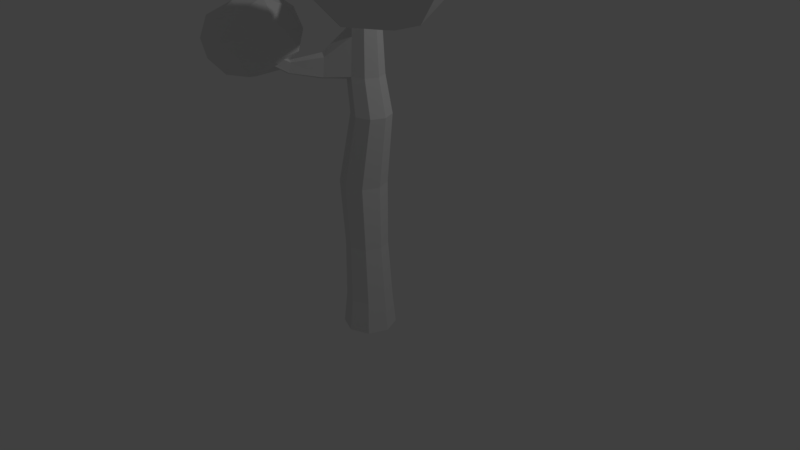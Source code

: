 # Source: Living_Tree.blend  (saved by Blender 2.78.0; exported with 4.5.12 LTS)
import bpy
from mathutils import Matrix  # noqa: F401  (used for matrix-valued properties, if any)

bpy.ops.wm.read_factory_settings(use_empty=True)
scene = bpy.context.scene
scene.name = 'Scene'

# ---- collections
col_collection_1 = bpy.data.collections.new('Collection 1'); scene.collection.children.link(col_collection_1)

# ---- world
world_world = bpy.data.worlds.new('World'); scene.world = world_world
world_world.color = (0.05088, 0.05088, 0.05088)
world_world.use_sun_shadow = False
world_world.sun_shadow_jitter_overblur = 0.0
world_world.cycles.sampling_method = 'MANUAL'

# ---- cameras
cam_camera = bpy.data.cameras.new('Camera')
cam_camera.clip_end = 100.0
cam_camera.lens = 35.0
cam_camera.sensor_width = 32.0
cam_camera.sensor_height = 18.0
cam_camera.ortho_scale = 7.314
cam_camera.dof.focus_distance = 0.0
cam_camera.dof.aperture_fstop = 128.0

# ---- lights
light_lamp = bpy.data.lights.new('Lamp', 'POINT')
light_lamp.transmission_factor = 0.0
light_lamp.cutoff_distance = 30.0
light_lamp.energy = 100.0
light_lamp.shadow_buffer_clip_start = 1.001
light_lamp.shadow_soft_size = 0.1
light_lamp.shadow_maximum_resolution = 0.006
light_lamp.use_absolute_resolution = True

# ---- meshes
me_icosphere_002 = bpy.data.meshes.new('Icosphere.002')
me_icosphere_002.from_pydata([(0.2012, -0.03173, -1.159), (0.8119, -0.8464, -0.5046), (-0.2993, -0.997, -0.6432), (-0.9784, 0.0, -0.6614), (-0.02559, 0.8506, -0.469), (1.236, 0.494, -0.4474), (0.3789, -1.171, 0.4254), (-0.7369, -0.5575, 0.1204), (-0.733, 0.5257, 0.1396), (0.6424, 0.8506, 0.4374), (1.169, -0.1463, 0.4472), (0.3224, -0.03173, 0.8608), (-0.1587, -0.626, -1.074), (0.5612, -0.4762, -1.007), (0.2645, -1.112, -0.6797), (1.179, -0.1672, -0.5641), (0.8624, 0.2885, -0.9011), (-0.4982, -0.004969, -1.022), (-0.765, -0.5205, -0.8096), (0.07907, 0.5, -0.915), (-0.7068, 0.5, -0.7021), (0.7367, 0.809, -0.5257), (1.042, -0.612, -0.00194), (1.321, 0.183, 0.0), (-0.00234, -1.303, -0.0827), (0.5923, -1.203, -0.05376), (-1.078, -0.314, -0.3711), (-0.6515, -0.935, -0.2377), (-0.5775, 0.809, -0.1595), (-1.074, 0.309, -0.3069), (1.037, 0.804, 0.0), (0.2715, 1.0, -0.01024), (0.7977, -0.803, 0.5252), (-0.2175, -0.9762, 0.3827), (-0.9294, 0.0, 0.1368), (-0.1251, 0.809, 0.3723), (0.9829, 0.4795, 0.5257), (0.3987, -0.6672, 0.7483), (0.8348, -0.126, 0.8353), (-0.2684, -0.3295, 0.5625), (-0.2704, 0.309, 0.5599), (0.4558, 0.495, 0.7366)], [], [(0, 13, 12), (1, 13, 15), (0, 12, 17), (0, 17, 19), (0, 19, 16), (1, 15, 22), (2, 14, 24), (3, 18, 26), (4, 20, 28), (5, 21, 30), (1, 22, 25), (2, 24, 27), (3, 26, 29), (4, 28, 31), (5, 30, 23), (6, 32, 37), (7, 33, 39), (8, 34, 40), (9, 35, 41), (10, 36, 38), (38, 41, 11), (38, 36, 41), (36, 9, 41), (41, 40, 11), (41, 35, 40), (35, 8, 40), (40, 39, 11), (40, 34, 39), (34, 7, 39), (39, 37, 11), (39, 33, 37), (33, 6, 37), (37, 38, 11), (37, 32, 38), (32, 10, 38), (23, 36, 10), (23, 30, 36), (30, 9, 36), (31, 35, 9), (31, 28, 35), (28, 8, 35), (29, 34, 8), (29, 26, 34), (26, 7, 34), (27, 33, 7), (27, 24, 33), (24, 6, 33), (25, 32, 6), (25, 22, 32), (22, 10, 32), (30, 31, 9), (30, 21, 31), (21, 4, 31), (28, 29, 8), (28, 20, 29), (20, 3, 29), (26, 27, 7), (26, 18, 27), (18, 2, 27), (24, 25, 6), (24, 14, 25), (14, 1, 25), (22, 23, 10), (22, 15, 23), (15, 5, 23), (16, 21, 5), (16, 19, 21), (19, 4, 21), (19, 20, 4), (19, 17, 20), (17, 3, 20), (17, 18, 3), (17, 12, 18), (12, 2, 18), (15, 16, 5), (15, 13, 16), (13, 0, 16), (12, 14, 2), (12, 13, 14), (13, 1, 14)])
me_icosphere_002.use_remesh_preserve_volume = False
me_icosphere_002.use_remesh_preserve_attributes = False
me_icosphere_002.use_mirror_vertex_groups = False
me_icosphere_002.update()
me_icosphere_001 = bpy.data.meshes.new('Icosphere.001')
me_icosphere_001.from_pydata([(-0.09777, 0.06361, -1.193), (0.9767, -0.5205, -0.4734), (-0.4553, -0.8149, -0.6285), (-1.429, 0.2095, -0.4472), (-0.2911, 1.08, -0.6551), (0.7655, 0.5257, -0.6457), (0.3132, -0.8506, 0.4472), (-1.004, -0.5257, 0.4315), (-0.7663, 0.5625, 0.1634), (0.2764, 0.8506, 0.365), (0.9317, 0.0, 0.4472), (0.0, 0.0, 0.7143), (-0.3974, -0.4267, -1.123), (0.5591, -0.2769, -1.026), (0.4247, -0.7776, -0.6847), (1.025, 0.003172, -0.5688), (0.4371, 0.3321, -1.079), (-0.9329, 0.2445, -0.9779), (-1.366, -0.4477, -0.6415), (-0.273, 0.7048, -1.059), (-0.8354, 0.8588, -0.5575), (0.2472, 0.8541, -0.8476), (1.121, -0.309, 0.0), (0.9774, 0.309, -0.0367), (-0.005189, -0.9925, -0.03692), (0.7591, -0.8063, -0.01347), (-1.517, -0.2825, -0.000931), (-1.005, -0.8057, -0.0167), (-0.6173, 1.028, -0.07416), (-1.222, 0.4966, -0.03866), (0.5878, 0.809, -0.1955), (0.0, 1.045, -0.2282), (0.7128, -0.5, 0.5257), (-0.3256, -0.809, 0.4975), (-1.112, 0.008925, 0.3306), (-0.2629, 0.829, 0.2063), (0.6882, 0.5, 0.4795), (0.1625, -0.5, 0.788), (0.5257, 0.0, 0.788), (-0.4881, -0.309, 0.587), (-0.4511, 0.309, 0.4227), (0.1625, 0.5, 0.5971)], [], [(0, 13, 12), (1, 13, 15), (0, 12, 17), (0, 17, 19), (0, 19, 16), (1, 15, 22), (2, 14, 24), (3, 18, 26), (4, 20, 28), (5, 21, 30), (1, 22, 25), (2, 24, 27), (3, 26, 29), (4, 28, 31), (5, 30, 23), (6, 32, 37), (7, 33, 39), (8, 34, 40), (9, 35, 41), (10, 36, 38), (38, 41, 11), (38, 36, 41), (36, 9, 41), (41, 40, 11), (41, 35, 40), (35, 8, 40), (40, 39, 11), (40, 34, 39), (34, 7, 39), (39, 37, 11), (39, 33, 37), (33, 6, 37), (37, 38, 11), (37, 32, 38), (32, 10, 38), (23, 36, 10), (23, 30, 36), (30, 9, 36), (31, 35, 9), (31, 28, 35), (28, 8, 35), (29, 34, 8), (29, 26, 34), (26, 7, 34), (27, 33, 7), (27, 24, 33), (24, 6, 33), (25, 32, 6), (25, 22, 32), (22, 10, 32), (30, 31, 9), (30, 21, 31), (21, 4, 31), (28, 29, 8), (28, 20, 29), (20, 3, 29), (26, 27, 7), (26, 18, 27), (18, 2, 27), (24, 25, 6), (24, 14, 25), (14, 1, 25), (22, 23, 10), (22, 15, 23), (15, 5, 23), (16, 21, 5), (16, 19, 21), (19, 4, 21), (19, 20, 4), (19, 17, 20), (17, 3, 20), (17, 18, 3), (17, 12, 18), (12, 2, 18), (15, 16, 5), (15, 13, 16), (13, 0, 16), (12, 14, 2), (12, 13, 14), (13, 1, 14)])
me_icosphere_001.use_remesh_preserve_volume = False
me_icosphere_001.use_remesh_preserve_attributes = False
me_icosphere_001.use_mirror_vertex_groups = False
me_icosphere_001.update()
me_icosphere = bpy.data.meshes.new('Icosphere')
me_icosphere.from_pydata([(0.01185, 0.0, -1.353), (1.26, -0.5257, -0.5595), (0.004408, -1.021, -0.7214), (-0.7838, -0.1707, -0.5649), (-0.2449, 0.8506, -0.5975), (0.9619, 0.5257, -0.489), (0.8269, -1.021, 0.4759), (-0.4306, -0.925, 0.5319), (-0.6303, 0.355, 0.3767), (0.3705, 0.8506, 0.3912), (1.279, 0.0, 0.4472), (0.1584, -0.1707, 1.033), (-0.01775, -0.5332, -1.266), (0.6967, -0.309, -1.157), (0.6903, -0.8422, -0.8009), (1.252, 0.0, -0.6412), (0.536, 0.309, -1.036), (-0.5251, -0.03319, -1.17), (-0.5919, -0.6496, -0.7807), (-0.1554, 0.5, -1.079), (-0.6549, 0.4668, -0.7229), (0.3695, 0.809, -0.6087), (1.544, -0.309, -0.004621), (1.347, 0.309, -0.003993), (0.5109, -1.15, -0.09562), (1.253, -0.8422, -0.07063), (-0.7231, -0.6347, -0.04685), (-0.1735, -1.135, -0.05952), (-0.5651, 0.7758, -0.1382), (-0.8611, 0.1594, -0.07784), (0.7794, 0.809, -0.04771), (0.07947, 1.0, -0.113), (1.24, -0.5332, 0.5335), (0.1611, -1.135, 0.5946), (-0.6712, -0.3257, 0.5638), (-0.2289, 0.7758, 0.421), (0.8981, 0.5, 0.5171), (0.4732, -0.6496, 0.8855), (0.8322, -0.03319, 0.8564), (-0.2054, -0.6347, 0.9263), (-0.3376, 0.1594, 0.8313), (0.2735, 0.4668, 0.8113)], [], [(0, 13, 12), (1, 13, 15), (0, 12, 17), (0, 17, 19), (0, 19, 16), (1, 15, 22), (2, 14, 24), (3, 18, 26), (4, 20, 28), (5, 21, 30), (1, 22, 25), (2, 24, 27), (3, 26, 29), (4, 28, 31), (5, 30, 23), (6, 32, 37), (7, 33, 39), (8, 34, 40), (9, 35, 41), (10, 36, 38), (38, 41, 11), (38, 36, 41), (36, 9, 41), (41, 40, 11), (41, 35, 40), (35, 8, 40), (40, 39, 11), (40, 34, 39), (34, 7, 39), (39, 37, 11), (39, 33, 37), (33, 6, 37), (37, 38, 11), (37, 32, 38), (32, 10, 38), (23, 36, 10), (23, 30, 36), (30, 9, 36), (31, 35, 9), (31, 28, 35), (28, 8, 35), (29, 34, 8), (29, 26, 34), (26, 7, 34), (27, 33, 7), (27, 24, 33), (24, 6, 33), (25, 32, 6), (25, 22, 32), (22, 10, 32), (30, 31, 9), (30, 21, 31), (21, 4, 31), (28, 29, 8), (28, 20, 29), (20, 3, 29), (26, 27, 7), (26, 18, 27), (18, 2, 27), (24, 25, 6), (24, 14, 25), (14, 1, 25), (22, 23, 10), (22, 15, 23), (15, 5, 23), (16, 21, 5), (16, 19, 21), (19, 4, 21), (19, 20, 4), (19, 17, 20), (17, 3, 20), (17, 18, 3), (17, 12, 18), (12, 2, 18), (15, 16, 5), (15, 13, 16), (13, 0, 16), (12, 14, 2), (12, 13, 14), (13, 1, 14)])
me_icosphere.use_remesh_preserve_volume = False
me_icosphere.use_remesh_preserve_attributes = False
me_icosphere.use_mirror_vertex_groups = False
me_icosphere.update()
me_cylinder = bpy.data.meshes.new('Cylinder')
me_cylinder.from_pydata([(-3.386e-08, 0.3404, -1.0), (-0.07775, 0.297, 1.0), (0.2407, 0.2407, -1.0), (0.1323, 0.21, 1.0), (0.3404, -1.078e-08, -1.0), (0.2193, -7.747e-09, 1.0), (0.2407, -0.2407, -1.0), (0.1323, -0.21, 1.0), (-6.362e-08, -0.3404, -1.0), (-0.07775, -0.297, 1.0), (-0.2407, -0.2407, -1.0), (-0.2878, -0.21, 1.0), (-0.3404, 8.158e-09, -1.0), (-0.3748, 8.78e-09, 1.0), (-0.2407, 0.2407, -1.0), (-0.2878, 0.21, 1.0), (2.034e-07, 0.1512, 5.17), (0.02842, 0.1391, 5.164), (0.04019, 0.11, 5.161), (0.02842, 0.08085, 5.164), (2.023e-07, 0.06879, 5.17), (-0.02842, 0.08085, 5.176), (-0.04019, 0.11, 5.179), (-0.02842, 0.1391, 5.176), (-3.666e-08, 0.297, -0.5741), (0.21, 0.21, -0.5741), (0.297, -7.747e-09, -0.5741), (0.21, -0.21, -0.5741), (-6.263e-08, -0.297, -0.5741), (-0.21, -0.21, -0.5741), (-0.297, 8.78e-09, -0.5741), (-0.21, 0.21, -0.5741), (0.3364, -3.884e-09, 1.922), (0.2262, -1.953e-09, 2.384), (0.2025, -2.139e-11, 2.845), (0.1789, 1.91e-09, 3.306), (0.1553, 3.841e-09, 3.767), (0.1317, 5.773e-09, 4.229), (0.08304, -0.09175, 4.7), (0.04019, 0.11, 5.161), (0.02842, 0.08085, 5.164), (0.05297, -0.1474, 4.712), (0.0931, -0.09426, 4.233), (0.1098, -0.1108, 3.82), (0.1265, -0.1273, 3.234), (0.1432, -0.1439, 2.847), (0.1599, -0.1604, 2.386), (0.2633, -0.177, 1.924), (-0.09, -0.177, 1.93), (-0.1599, -0.1604, 2.32), (-0.1432, -0.1439, 2.93), (-0.1265, -0.1273, 3.324), (-0.1098, -0.1108, 3.789), (-0.0931, -0.09426, 4.254), (-0.06446, -0.1341, 4.722), (-0.02842, 0.08085, 5.176), (-0.04019, 0.11, 5.179), (-0.08304, -0.07293, 4.714), (-0.1317, 9.219e-09, 4.258), (-0.1553, 9.156e-09, 3.793), (-0.1789, 9.093e-09, 3.327), (-0.2025, 9.031e-09, 2.862), (-0.2262, 8.968e-09, 2.396), (-0.1632, 8.905e-09, 1.931), (2.023e-07, 0.06879, 5.17), (-0.008119, -0.1649, 4.721), (1.406e-07, -0.1333, 4.243), (1.116e-07, -0.1567, 3.78), (8.255e-08, -0.1801, 3.317), (5.351e-08, -0.2035, 2.853), (2.448e-08, -0.2269, 2.39), (0.08663, -0.2503, 1.927), (-0.02842, 0.1391, 5.176), (-0.05297, -0.01729, 4.701), (-0.0931, 0.09426, 4.321), (-0.1098, 0.1108, 3.712), (-0.1265, 0.1273, 3.324), (-0.1432, 0.1439, 2.859), (-0.1599, 0.1604, 2.394), (-0.09, 0.177, 1.93), (0.2633, 0.177, 1.924), (0.1599, 0.1604, 2.386), (0.1432, 0.1439, 2.847), (0.1265, 0.1273, 3.309), (0.1098, 0.1108, 3.771), (0.0931, 0.09426, 4.233), (0.06446, -0.0306, 4.691), (0.02842, 0.1391, 5.164), (2.034e-07, 0.1512, 5.17), (0.008119, 0.000239, 4.692), (1.482e-07, 0.1333, 4.243), (1.218e-07, 0.1567, 3.78), (9.535e-08, 0.1801, 3.317), (6.895e-08, 0.2035, 2.853), (4.255e-08, 0.2269, 2.39), (0.08663, 0.2503, 1.927), (-0.03664, 0.2694, 0.1677), (0.1539, 0.1905, 0.1677), (0.2328, -5.813e-09, 0.1677), (0.1539, -0.1905, 0.1677), (-0.03664, -0.2694, 0.1677), (-0.2271, -0.1905, 0.1677), (-0.306, 9.176e-09, 0.1677), (-0.2271, 0.1905, 0.1677), (1.084, -1.043, 3.721), (1.065, -1.036, 3.794), (1.057, -1.053, 3.804), (1.08, -1.066, 3.711), (1.041, -1.063, 3.795), (1.057, -1.075, 3.721), (0.4278, -0.504, 3.569), (0.4819, -0.4805, 3.59), (0.5047, -0.4254, 3.564), (0.4325, -0.5181, 3.339), (0.4961, -0.4917, 3.299), (0.521, -0.4277, 3.335), (-0.6223, 0.5984, 4.319), (-0.6271, 0.6223, 4.274), (-0.6121, 0.6003, 4.327), (-0.616, 0.6321, 4.269), (-0.6019, 0.6014, 4.318), (-0.6031, 0.6256, 4.273), (-0.2657, 0.2138, 4.059), (-0.2751, 0.2177, 3.881), (-0.2566, 0.2598, 3.851), (-0.2143, 0.2756, 3.876), (-0.2141, 0.2631, 4.053), (-0.2499, 0.2486, 4.083), (-0.9935, -1.002, 2.628), (-0.9596, -0.9513, 2.735), (-0.9776, -0.9301, 2.715), (-1.006, -0.9664, 2.634), (-0.9345, -0.9683, 2.718), (-0.9576, -1.009, 2.637), (-0.2835, -0.3869, 2.593), (-0.2875, -0.4052, 2.357), (-0.3564, -0.3554, 2.633), (-0.3704, -0.3722, 2.322), (-0.4042, -0.2891, 2.36), (-0.388, -0.2828, 2.597), (-0.5872, -0.6406, 2.517), (-0.6253, -0.6221, 2.539), (-0.6421, -0.6457, 2.376), (-0.5964, -0.6614, 2.394), (-0.66, -0.6, 2.394), (-0.6441, -0.5855, 2.517)], [], [(96, 1, 3, 97), (97, 3, 5, 98), (98, 5, 7, 99), (99, 7, 9, 100), (100, 9, 11, 101), (101, 11, 13, 102), (40, 39, 18, 19), (102, 13, 15, 103), (103, 15, 1, 96), (0, 2, 4, 6, 8, 10, 12, 14), (17, 16, 23, 22, 21, 20, 19, 18), (56, 55, 21, 22), (64, 40, 19, 20), (72, 56, 22, 23), (39, 87, 17, 18), (55, 64, 20, 21), (88, 72, 23, 16), (87, 88, 16, 17), (14, 31, 24, 0), (12, 30, 31, 14), (10, 29, 30, 12), (8, 28, 29, 10), (6, 27, 28, 8), (4, 26, 27, 6), (2, 25, 26, 4), (0, 24, 25, 2), (3, 1, 95, 80), (80, 95, 94, 81), (81, 94, 93, 82), (82, 93, 92, 83), (83, 92, 91, 84), (84, 91, 90, 85), (85, 90, 89, 86), (86, 89, 88, 87), (1, 15, 79, 95), (95, 79, 78, 94), (94, 78, 77, 93), (93, 77, 76, 92), (92, 76, 75, 91), (124, 123, 117, 119), (90, 74, 73, 89), (89, 73, 72, 88), (11, 9, 71, 48), (48, 71, 70, 49), (140, 141, 129, 132), (50, 69, 68, 51), (51, 68, 67, 52), (52, 67, 66, 53), (53, 66, 65, 54), (54, 65, 64, 55), (5, 3, 80, 32), (32, 80, 81, 33), (33, 81, 82, 34), (34, 82, 83, 35), (35, 83, 84, 36), (36, 84, 85, 37), (37, 85, 86, 38), (38, 86, 87, 39), (15, 13, 63, 79), (79, 63, 62, 78), (78, 62, 61, 77), (77, 61, 60, 76), (76, 60, 59, 75), (123, 122, 116, 117), (74, 58, 57, 73), (73, 57, 56, 72), (9, 7, 47, 71), (71, 47, 46, 70), (70, 46, 45, 69), (69, 45, 44, 68), (112, 111, 106, 105), (67, 43, 42, 66), (66, 42, 41, 65), (65, 41, 40, 64), (13, 11, 48, 63), (63, 48, 49, 62), (143, 140, 132, 133), (61, 50, 51, 60), (60, 51, 52, 59), (59, 52, 53, 58), (58, 53, 54, 57), (57, 54, 55, 56), (7, 5, 32, 47), (47, 32, 33, 46), (46, 33, 34, 45), (45, 34, 35, 44), (111, 110, 108, 106), (43, 36, 37, 42), (42, 37, 38, 41), (41, 38, 39, 40), (31, 103, 96, 24), (30, 102, 103, 31), (29, 101, 102, 30), (28, 100, 101, 29), (27, 99, 100, 28), (26, 98, 99, 27), (25, 97, 98, 26), (24, 96, 97, 25), (109, 107, 106, 108), (107, 104, 105, 106), (110, 113, 109, 108), (113, 114, 107, 109), (115, 112, 105, 104), (114, 115, 104, 107), (44, 35, 115, 114), (35, 36, 112, 115), (68, 44, 114, 113), (67, 68, 113, 110), (43, 67, 110, 111), (36, 43, 111, 112), (121, 119, 118, 120), (119, 117, 116, 118), (125, 124, 119, 121), (126, 125, 121, 120), (122, 127, 118, 116), (127, 126, 120, 118), (74, 90, 126, 127), (58, 74, 127, 122), (90, 91, 125, 126), (91, 75, 124, 125), (59, 58, 122, 123), (75, 59, 123, 124), (128, 133, 132, 129), (131, 128, 129, 130), (144, 142, 128, 131), (145, 144, 131, 130), (141, 145, 130, 129), (142, 143, 133, 128), (49, 70, 135, 137), (50, 61, 139, 136), (61, 62, 138, 139), (62, 49, 137, 138), (70, 69, 134, 135), (69, 50, 136, 134), (137, 135, 143, 142), (136, 139, 145, 141), (139, 138, 144, 145), (138, 137, 142, 144), (135, 134, 140, 143), (134, 136, 141, 140)])
me_cylinder.use_remesh_preserve_volume = False
me_cylinder.use_remesh_preserve_attributes = False
me_cylinder.use_mirror_vertex_groups = False
me_cylinder.update()

# ---- objects
ob_icosphere_002 = bpy.data.objects.new('Icosphere.002', me_icosphere_002)
ob_icosphere_001 = bpy.data.objects.new('Icosphere.001', me_icosphere_001)
ob_icosphere = bpy.data.objects.new('Icosphere', me_icosphere)
ob_cylinder = bpy.data.objects.new('Cylinder', me_cylinder)
ob_lamp = bpy.data.objects.new('Lamp', light_lamp)
ob_camera = bpy.data.objects.new('Camera', cam_camera)

# ---- transforms, parenting, visibility, modifiers, constraints
ob_icosphere_002.location = (-1.212, -0.7624, 2.851)
ob_icosphere_002.scale = (0.5036, 0.5036, 0.5036)
ob_icosphere_002.lineart.crease_threshold = 0.0
ob_icosphere_001.location = (1.294, -0.9124, 4.075)
ob_icosphere_001.scale = (0.6815, 0.6815, 0.6815)
ob_icosphere_001.lineart.crease_threshold = 0.0
ob_icosphere.location = (-0.5903, 0.8518, 4.35)
ob_icosphere.scale = (0.5018, 0.5018, 0.5018)
ob_icosphere.lineart.crease_threshold = 0.0
ob_cylinder.location = (0.0, 0.0, 0.0)
ob_cylinder.lineart.crease_threshold = 0.0
ob_lamp.location = (4.076, 1.005, 5.904)
ob_lamp.rotation_euler = (0.6503, 0.05522, 1.866)
ob_lamp.lock_rotations_4d = False
ob_lamp.empty_display_type = 'ARROWS'
ob_lamp.color = (0.0, 0.0, 0.0, 0.0)
ob_lamp.lineart.crease_threshold = 0.0
ob_camera.location = (7.481, -6.508, 5.344)
ob_camera.rotation_euler = (1.109, 0.0, 0.8149)
ob_camera.lock_rotations_4d = False
ob_camera.empty_display_type = 'ARROWS'
ob_camera.color = (0.0, 0.0, 0.0, 0.0)
ob_camera.display_type = 'WIRE'
ob_camera.lineart.crease_threshold = 0.0

# ---- collection membership
col_collection_1.objects.link(ob_icosphere_002)
col_collection_1.objects.link(ob_icosphere_001)
col_collection_1.objects.link(ob_icosphere)
col_collection_1.objects.link(ob_cylinder)
col_collection_1.objects.link(ob_lamp)
col_collection_1.objects.link(ob_camera)

# ---- scene / render settings (as saved in the file)
scene.camera = ob_camera
scene.frame_start = 1; scene.frame_end = 250; scene.frame_set(1)
scene.render.engine = 'BLENDER_EEVEE_NEXT'
scene.render.resolution_percentage = 50
scene.render.dither_intensity = 0.0
scene.cycles.use_denoising = False
scene.cycles.samples = 128
scene.cycles.sampling_pattern = 'TABULATED_SOBOL'
scene.cycles.light_sampling_threshold = 0.0
scene.cycles.use_adaptive_sampling = False
scene.cycles.use_light_tree = False
scene.cycles.blur_glossy = 0.0
scene.cycles.sample_clamp_indirect = 0.0
scene.view_settings.view_transform = 'Standard'
bpy.context.view_layer.update()
